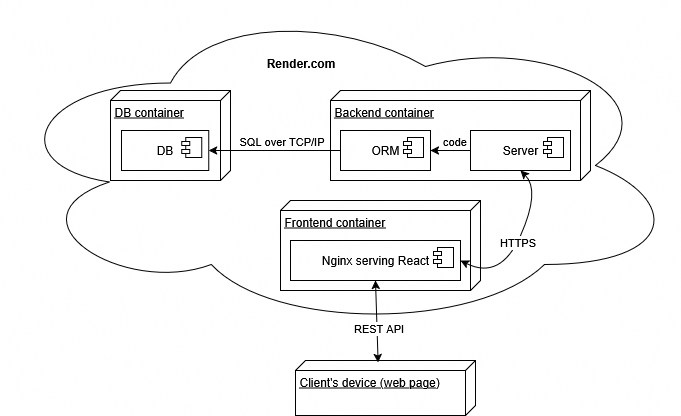

The diagram above was exported from draw.io. Its source (the exported page's mxGraphModel, read from the mxfile embedded in the PNG):
<mxGraphModel dx="1790" dy="1656" grid="1" gridSize="10" guides="1" tooltips="1" connect="1" arrows="1" fold="1" page="1" pageScale="1" pageWidth="827" pageHeight="1169" math="0" shadow="0">
  <root>
    <mxCell id="0" />
    <mxCell id="1" parent="0" />
    <mxCell id="fRqiLNEErDv1-o9UYtsq-18" value="" style="ellipse;shape=cloud;whiteSpace=wrap;html=1;align=center;" parent="1" vertex="1">
      <mxGeometry x="-40" y="-20" width="680" height="330" as="geometry" />
    </mxCell>
    <mxCell id="fRqiLNEErDv1-o9UYtsq-42" value="Backend container" style="verticalAlign=top;align=left;spacingTop=8;spacingLeft=2;spacingRight=12;shape=cube;size=10;direction=south;fontStyle=4;html=1;whiteSpace=wrap;" parent="1" vertex="1">
      <mxGeometry x="290" y="70" width="260" height="90" as="geometry" />
    </mxCell>
    <mxCell id="fRqiLNEErDv1-o9UYtsq-29" value="ORM" style="html=1;dropTarget=0;whiteSpace=wrap;" parent="1" vertex="1">
      <mxGeometry x="300" y="110" width="90" height="40" as="geometry" />
    </mxCell>
    <mxCell id="fRqiLNEErDv1-o9UYtsq-30" value="" style="shape=module;jettyWidth=8;jettyHeight=4;" parent="fRqiLNEErDv1-o9UYtsq-29" vertex="1">
      <mxGeometry x="1" width="20" height="20" relative="1" as="geometry">
        <mxPoint x="-27" y="7" as="offset" />
      </mxGeometry>
    </mxCell>
    <mxCell id="fRqiLNEErDv1-o9UYtsq-40" style="edgeStyle=orthogonalEdgeStyle;rounded=0;orthogonalLoop=1;jettySize=auto;html=1;exitX=0;exitY=0.5;exitDx=0;exitDy=0;entryX=1;entryY=0.5;entryDx=0;entryDy=0;" parent="1" source="fRqiLNEErDv1-o9UYtsq-32" target="fRqiLNEErDv1-o9UYtsq-29" edge="1">
      <mxGeometry relative="1" as="geometry" />
    </mxCell>
    <mxCell id="fRqiLNEErDv1-o9UYtsq-41" value="code" style="edgeLabel;html=1;align=center;verticalAlign=middle;resizable=0;points=[];" parent="fRqiLNEErDv1-o9UYtsq-40" vertex="1" connectable="0">
      <mxGeometry x="0.3709" y="-1" relative="1" as="geometry">
        <mxPoint x="11" y="-9" as="offset" />
      </mxGeometry>
    </mxCell>
    <mxCell id="fRqiLNEErDv1-o9UYtsq-32" value="Server" style="html=1;dropTarget=0;whiteSpace=wrap;" parent="1" vertex="1">
      <mxGeometry x="430" y="110" width="100" height="40" as="geometry" />
    </mxCell>
    <mxCell id="fRqiLNEErDv1-o9UYtsq-33" value="" style="shape=module;jettyWidth=8;jettyHeight=4;" parent="fRqiLNEErDv1-o9UYtsq-32" vertex="1">
      <mxGeometry x="1" width="20" height="20" relative="1" as="geometry">
        <mxPoint x="-27" y="7" as="offset" />
      </mxGeometry>
    </mxCell>
    <mxCell id="fRqiLNEErDv1-o9UYtsq-34" value="Render.com" style="text;align=center;fontStyle=1;verticalAlign=middle;spacingLeft=3;spacingRight=3;strokeColor=none;rotatable=0;points=[[0,0.5],[1,0.5]];portConstraint=eastwest;html=1;" parent="1" vertex="1">
      <mxGeometry x="220" y="30" width="80" height="26" as="geometry" />
    </mxCell>
    <mxCell id="fRqiLNEErDv1-o9UYtsq-35" value="" style="group" parent="1" vertex="1" connectable="0">
      <mxGeometry x="70" y="70" width="120" height="90" as="geometry" />
    </mxCell>
    <mxCell id="fRqiLNEErDv1-o9UYtsq-25" value="DB container" style="verticalAlign=top;align=left;spacingTop=8;spacingLeft=2;spacingRight=12;shape=cube;size=10;direction=south;fontStyle=4;html=1;whiteSpace=wrap;" parent="fRqiLNEErDv1-o9UYtsq-35" vertex="1">
      <mxGeometry width="119.99999999999999" height="90" as="geometry" />
    </mxCell>
    <mxCell id="fRqiLNEErDv1-o9UYtsq-27" value="DB" style="html=1;dropTarget=0;whiteSpace=wrap;" parent="fRqiLNEErDv1-o9UYtsq-35" vertex="1">
      <mxGeometry x="10.909090909090908" y="40" width="87.27272727272727" height="40" as="geometry" />
    </mxCell>
    <mxCell id="fRqiLNEErDv1-o9UYtsq-28" value="" style="shape=module;jettyWidth=8;jettyHeight=4;" parent="fRqiLNEErDv1-o9UYtsq-27" vertex="1">
      <mxGeometry x="1" width="20" height="20" relative="1" as="geometry">
        <mxPoint x="-27" y="7" as="offset" />
      </mxGeometry>
    </mxCell>
    <mxCell id="fRqiLNEErDv1-o9UYtsq-36" style="edgeStyle=orthogonalEdgeStyle;rounded=0;orthogonalLoop=1;jettySize=auto;html=1;exitX=0;exitY=0.5;exitDx=0;exitDy=0;entryX=1;entryY=0.5;entryDx=0;entryDy=0;" parent="1" source="fRqiLNEErDv1-o9UYtsq-29" target="fRqiLNEErDv1-o9UYtsq-27" edge="1">
      <mxGeometry relative="1" as="geometry" />
    </mxCell>
    <mxCell id="fRqiLNEErDv1-o9UYtsq-37" value="SQL over TCP/IP" style="edgeLabel;html=1;align=center;verticalAlign=middle;resizable=0;points=[];" parent="fRqiLNEErDv1-o9UYtsq-36" vertex="1" connectable="0">
      <mxGeometry x="0.3004" y="1" relative="1" as="geometry">
        <mxPoint x="26" y="-11" as="offset" />
      </mxGeometry>
    </mxCell>
    <mxCell id="fRqiLNEErDv1-o9UYtsq-50" value="Client's device (web page)" style="verticalAlign=top;align=left;spacingTop=8;spacingLeft=2;spacingRight=12;shape=cube;size=10;direction=south;fontStyle=4;html=1;whiteSpace=wrap;" parent="1" vertex="1">
      <mxGeometry x="255" y="340" width="180" height="55" as="geometry" />
    </mxCell>
    <mxCell id="k8a4Nd1ExdKyHiOa-4tq-1" value="&lt;div&gt;Frontend container&lt;/div&gt;" style="verticalAlign=top;align=left;spacingTop=8;spacingLeft=2;spacingRight=12;shape=cube;size=10;direction=south;fontStyle=4;html=1;whiteSpace=wrap;" vertex="1" parent="1">
      <mxGeometry x="240" y="180" width="200" height="90" as="geometry" />
    </mxCell>
    <mxCell id="k8a4Nd1ExdKyHiOa-4tq-2" value="Nginx serving React" style="html=1;dropTarget=0;whiteSpace=wrap;" vertex="1" parent="1">
      <mxGeometry x="250" y="220" width="170" height="40" as="geometry" />
    </mxCell>
    <mxCell id="k8a4Nd1ExdKyHiOa-4tq-3" value="" style="shape=module;jettyWidth=8;jettyHeight=4;" vertex="1" parent="k8a4Nd1ExdKyHiOa-4tq-2">
      <mxGeometry x="1" width="20" height="20" relative="1" as="geometry">
        <mxPoint x="-27" y="7" as="offset" />
      </mxGeometry>
    </mxCell>
    <mxCell id="k8a4Nd1ExdKyHiOa-4tq-5" value="" style="curved=1;endArrow=classic;html=1;rounded=0;exitX=1;exitY=0.5;exitDx=0;exitDy=0;entryX=0.5;entryY=1;entryDx=0;entryDy=0;startArrow=classic;startFill=1;" edge="1" parent="1" source="k8a4Nd1ExdKyHiOa-4tq-2" target="fRqiLNEErDv1-o9UYtsq-32">
      <mxGeometry width="50" height="50" relative="1" as="geometry">
        <mxPoint x="450" y="290" as="sourcePoint" />
        <mxPoint x="500" y="240" as="targetPoint" />
        <Array as="points">
          <mxPoint x="460" y="260" />
          <mxPoint x="500" y="170" />
        </Array>
      </mxGeometry>
    </mxCell>
    <mxCell id="k8a4Nd1ExdKyHiOa-4tq-6" value="&lt;div&gt;HTTPS&lt;/div&gt;" style="edgeLabel;html=1;align=center;verticalAlign=middle;resizable=0;points=[];" vertex="1" connectable="0" parent="k8a4Nd1ExdKyHiOa-4tq-5">
      <mxGeometry x="0.012" y="1" relative="1" as="geometry">
        <mxPoint as="offset" />
      </mxGeometry>
    </mxCell>
    <mxCell id="k8a4Nd1ExdKyHiOa-4tq-7" value="" style="endArrow=classic;startArrow=classic;html=1;rounded=0;exitX=0.035;exitY=0.541;exitDx=0;exitDy=0;exitPerimeter=0;entryX=0.5;entryY=1;entryDx=0;entryDy=0;" edge="1" parent="1" source="fRqiLNEErDv1-o9UYtsq-50" target="k8a4Nd1ExdKyHiOa-4tq-2">
      <mxGeometry width="50" height="50" relative="1" as="geometry">
        <mxPoint x="290" y="330" as="sourcePoint" />
        <mxPoint x="340" y="280" as="targetPoint" />
      </mxGeometry>
    </mxCell>
    <mxCell id="k8a4Nd1ExdKyHiOa-4tq-8" value="REST API" style="edgeLabel;html=1;align=center;verticalAlign=middle;resizable=0;points=[];" vertex="1" connectable="0" parent="k8a4Nd1ExdKyHiOa-4tq-7">
      <mxGeometry x="-0.1659" y="-1" relative="1" as="geometry">
        <mxPoint as="offset" />
      </mxGeometry>
    </mxCell>
  </root>
</mxGraphModel>